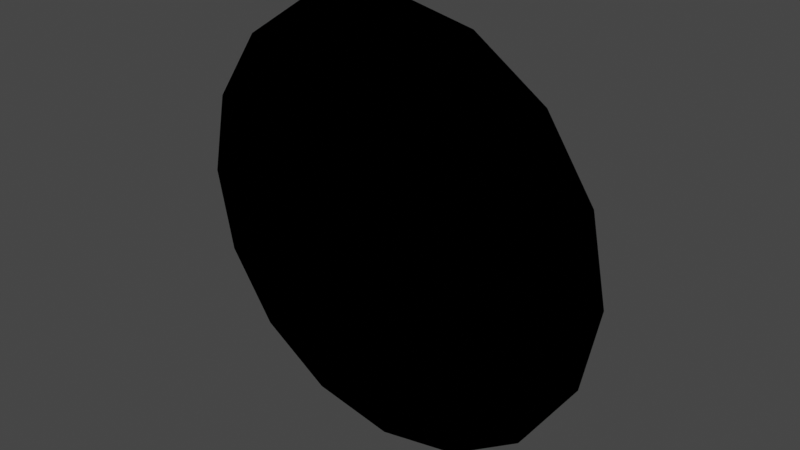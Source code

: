 # Source: default_shield1.blend  (saved by Blender 2.83.19; exported with 4.5.12 LTS)
import bpy
from mathutils import Matrix  # noqa: F401  (used for matrix-valued properties, if any)

bpy.ops.wm.read_factory_settings(use_empty=True)
scene = bpy.context.scene
scene.name = 'Scene'

# ---- collections
col_collection = bpy.data.collections.new('Collection'); scene.collection.children.link(col_collection)
col_mesh = bpy.data.collections.new('Mesh'); scene.collection.children.link(col_mesh)
col_rig = bpy.data.collections.new('Rig'); scene.collection.children.link(col_rig)
col_collision = bpy.data.collections.new('Collision'); scene.collection.children.link(col_collision)
col_extras = bpy.data.collections.new('Extras'); scene.collection.children.link(col_extras)

# ---- materials (node trees are filled in below, after node groups)
mat_toon = bpy.data.materials.new('Toon')
mat_toon.use_transparent_shadow = False
mat_toon.diffuse_color = (0.0, 0.0, 0.0, 1.0)
mat_toon.roughness = 0.0
mat_toon.specular_intensity = 0.0
mat_toon2 = bpy.data.materials.new('Toon2')
mat_toon2.use_transparent_shadow = False

# ---- node groups
ng_auto_smooth = bpy.data.node_groups.new('Auto Smooth', 'GeometryNodeTree')
_s = ng_auto_smooth.interface.new_socket(name='Geometry', in_out='OUTPUT', socket_type='NodeSocketGeometry')
_s = ng_auto_smooth.interface.new_socket(name='Geometry', in_out='INPUT', socket_type='NodeSocketGeometry')
_s = ng_auto_smooth.interface.new_socket(name='Angle', in_out='INPUT', socket_type='NodeSocketFloat')
_s.subtype = 'ANGLE'
_s.min_value = 0.0
_s.max_value = 3.142
ng_auto_smooth.is_modifier = True
_N = ng_auto_smooth.nodes; _L = ng_auto_smooth.links
n0 = _N.new('NodeGroupOutput'); n0.name = 'Group Output'; n0.location = (480, -100)
n1 = _N.new('NodeGroupInput'); n1.name = 'Group Input'; n1.location = (-420, -300)
n2 = _N.new('NodeGroupInput'); n2.name = 'Group Input.001'; n2.location = (-60, -100)
n3 = _N.new('GeometryNodeSetShadeSmooth'); n3.name = 'Set Shade Smooth'; n3.location = (120, -100)
n3.domain = 'EDGE'
n4 = _N.new('GeometryNodeSetShadeSmooth'); n4.name = 'Set Shade Smooth.001'; n4.location = (300, -100)
n5 = _N.new('GeometryNodeInputMeshEdgeAngle'); n5.name = 'Edge Angle'; n5.location = (-420, -220)
n6 = _N.new('GeometryNodeInputEdgeSmooth'); n6.name = 'Is Edge Smooth'; n6.location = (-60, -160)
n7 = _N.new('GeometryNodeInputShadeSmooth'); n7.name = 'Is Face Smooth'; n7.location = (-240, -340)
n8 = _N.new('FunctionNodeBooleanMath'); n8.name = 'Boolean Math'; n8.location = (-60, -220)
n9 = _N.new('FunctionNodeCompare'); n9.name = 'Compare'; n9.location = (-240, -180)
n9.operation = 'LESS_EQUAL'
_L.new(n5.outputs[0], n9.inputs[0])
_L.new(n4.outputs[0], n0.inputs[0])
_L.new(n1.outputs[1], n9.inputs[1])
_L.new(n9.outputs[0], n8.inputs[0])
_L.new(n7.outputs[0], n8.inputs[1])
_L.new(n2.outputs[0], n3.inputs[0])
_L.new(n6.outputs[0], n3.inputs[1])
_L.new(n3.outputs[0], n4.inputs[0])
_L.new(n8.outputs[0], n3.inputs[2])
n0.is_active_output = True

# ---- material node trees
mat_toon2.use_nodes = True; mat_toon2.node_tree.nodes.clear()
_N = mat_toon2.node_tree.nodes; _L = mat_toon2.node_tree.links
n0 = _N.new('ShaderNodeBsdfToon'); n0.name = 'Toon BSDF'; n0.location = (10, 300)
n0.inputs[0].default_value = (1.0, 1.0, 1.0, 1.0)
n0.inputs[1].default_value = 0.4273
n0.inputs[2].default_value = 0.3273
n1 = _N.new('ShaderNodeNewGeometry'); n1.name = 'Geometry'; n1.location = (-180, 280)
n2 = _N.new('ShaderNodeOutputMaterial'); n2.name = 'Material Output.001'; n2.location = (273, 260)
_L.new(n0.outputs[0], n2.inputs[0])
_L.new(n1.outputs[1], n0.inputs[3])
n2.is_active_output = True

# ---- world
world_world = bpy.data.worlds.new('World'); scene.world = world_world
world_world.use_nodes = True; world_world.node_tree.nodes.clear()
_N = world_world.node_tree.nodes; _L = world_world.node_tree.links
n0 = _N.new('ShaderNodeOutputWorld'); n0.name = 'World Output'; n0.location = (300, 300)
n1 = _N.new('ShaderNodeBackground'); n1.name = 'Background'; n1.location = (10, 300)
n1.inputs[0].default_value = (0.05088, 0.05088, 0.05088, 1.0)
_L.new(n1.outputs[0], n0.inputs[0])
n0.is_active_output = True
world_world.color = (0.05088, 0.05088, 0.05088)
world_world.use_sun_shadow = False
world_world.sun_shadow_jitter_overblur = 0.0

# ---- meshes
me_cylinder_001 = bpy.data.meshes.new('Cylinder.001')
me_cylinder_001.from_pydata([(0.3827, 0.9239, -0.0608), (0.3827, 0.9239, -0.003211), (0.7071, 0.7071, -0.0608), (0.7071, 0.7071, -0.003211), (0.9239, 0.3827, -0.0608), (0.9239, 0.3827, -0.003211), (0.3664, 0.8846, -0.09909), (0.677, 0.677, -0.09909), (0.8846, 0.3664, -0.09909), (0.3424, 0.8265, -0.1248), (0.6326, 0.6326, -0.1248), (0.8265, 0.3424, -0.1248), (0.3201, 0.7728, -0.1426), (0.5915, 0.5915, -0.1426), (0.7728, 0.3201, -0.1426), (0.2798, 0.6755, -0.1667), (0.517, 0.517, -0.1667), (0.6755, 0.2798, -0.1667), (0.3198, 0.1325, -0.2113), (0.06948, 0.1677, -0.2187), (0.1284, 0.1284, -0.2187), (0.1677, 0.06948, -0.2187), (0.1855, 0.1855, -0.2151), (0.4763, 0.1855, -0.1977), (0.2843, 0.1855, -0.2113), (0.07686, 0.1855, -0.2178), (0.6057, 0.1855, -0.1814), (0.4479, 0.1855, -0.2), (0.6537, 0.1855, -0.1735), (0.4875, 0.4875, -0.1737), (0.2622, 0.6331, -0.1744), (0.6308, 0.2613, -0.1748), (0.5715, 0.3826, -0.1717), (0.3783, 0.5666, -0.1728), (0.1291, 0.6697, -0.1727), (0.0, 1.0, -0.0608), (0.0, 1.0, -0.003211), (-0.3827, 0.9239, -0.0608), (-0.3827, 0.9239, -0.003211), (-0.7071, 0.7071, -0.0608), (-0.7071, 0.7071, -0.003211), (-0.9239, 0.3827, -0.0608), (-0.9239, 0.3827, -0.003211), (0.0, 0.9574, -0.09909), (-0.3664, 0.8846, -0.09909), (-0.677, 0.677, -0.09909), (-0.8846, 0.3664, -0.09909), (0.0, 0.8946, -0.1248), (-0.3424, 0.8265, -0.1248), (-0.6326, 0.6326, -0.1248), (-0.8265, 0.3424, -0.1248), (0.0, 0.8365, -0.1426), (-0.3201, 0.7728, -0.1426), (-0.5915, 0.5915, -0.1426), (-0.7728, 0.3201, -0.1426), (0.0, 0.7311, -0.1667), (-0.2798, 0.6755, -0.1667), (-0.517, 0.517, -0.1667), (-0.6755, 0.2798, -0.1667), (-0.3198, 0.1325, -0.2113), (0.0, 0.1816, -0.2187), (-0.06948, 0.1677, -0.2187), (-0.1284, 0.1284, -0.2187), (-0.1677, 0.06948, -0.2187), (-0.1855, 0.1855, -0.2151), (-0.4763, 0.1855, -0.1977), (0.0, 0.1855, -0.2185), (-0.2843, 0.1855, -0.2113), (-0.07686, 0.1855, -0.2178), (-0.6057, 0.1855, -0.1814), (-0.4479, 0.1855, -0.2), (-0.6537, 0.1855, -0.1735), (-0.4875, 0.4875, -0.1737), (-0.2622, 0.6331, -0.1744), (-0.6308, 0.2613, -0.1748), (0.0, 0.6788, -0.1754), (-0.5715, 0.3826, -0.1717), (-0.3783, 0.5666, -0.1728), (-0.1291, 0.6697, -0.1727), (0.3827, -0.9239, -0.0608), (0.3827, -0.9239, -0.003211), (0.7071, -0.7071, -0.0608), (0.7071, -0.7071, -0.003211), (0.9239, -0.3827, -0.0608), (0.9239, -0.3827, -0.003211), (1.0, -4.385e-08, -0.0608), (1.0, -4.385e-08, -0.003211), (0.3664, -0.8846, -0.09909), (0.677, -0.677, -0.09909), (0.8846, -0.3664, -0.09909), (0.9574, -4.385e-08, -0.09909), (0.3424, -0.8265, -0.1248), (0.6326, -0.6326, -0.1248), (0.8265, -0.3424, -0.1248), (0.8946, -4.385e-08, -0.1248), (0.3201, -0.7728, -0.1426), (0.5915, -0.5915, -0.1426), (0.7728, -0.3201, -0.1426), (0.8365, -4.385e-08, -0.1426), (0.2798, -0.6755, -0.1667), (0.517, -0.517, -0.1667), (0.6755, -0.2798, -0.1667), (0.7311, -4.385e-08, -0.1667), (0.6426, -4.385e-08, -0.1814), (0.5132, -4.385e-08, -0.1977), (0.3198, -0.1325, -0.2113), (0.3462, -4.385e-08, -0.2113), (0.06948, -0.1677, -0.2187), (0.1284, -0.1284, -0.2187), (0.1677, -0.06948, -0.2187), (0.1816, -4.385e-08, -0.2187), (0.1855, -0.1855, -0.2151), (0.4763, -0.1855, -0.1977), (0.2843, -0.1855, -0.2113), (0.07686, -0.1855, -0.2178), (0.6057, -0.1855, -0.1814), (0.4479, -0.1855, -0.2), (0.6537, -0.1855, -0.1735), (0.4875, -0.4875, -0.1737), (0.2622, -0.6331, -0.1744), (0.6308, -0.2613, -0.1748), (0.5715, -0.3826, -0.1717), (0.3783, -0.5666, -0.1728), (0.1291, -0.6697, -0.1727), (0.0, -1.0, -0.0608), (0.0, -1.0, -0.003211), (-0.3827, -0.9239, -0.0608), (-0.3827, -0.9239, -0.003211), (-0.7071, -0.7071, -0.0608), (-0.7071, -0.7071, -0.003211), (-0.9239, -0.3827, -0.0608), (-0.9239, -0.3827, -0.003211), (-1.0, -4.385e-08, -0.0608), (-1.0, -4.385e-08, -0.003211), (0.0, -0.9574, -0.09909), (-0.3664, -0.8846, -0.09909), (-0.677, -0.677, -0.09909), (-0.8846, -0.3664, -0.09909), (-0.9574, -4.385e-08, -0.09909), (0.0, -0.8946, -0.1248), (-0.3424, -0.8265, -0.1248), (-0.6326, -0.6326, -0.1248), (-0.8265, -0.3424, -0.1248), (-0.8946, -4.385e-08, -0.1248), (0.0, -0.8365, -0.1426), (-0.3201, -0.7728, -0.1426), (-0.5915, -0.5915, -0.1426), (-0.7728, -0.3201, -0.1426), (-0.8365, -4.385e-08, -0.1426), (0.0, -0.7311, -0.1667), (-0.2798, -0.6755, -0.1667), (-0.517, -0.517, -0.1667), (-0.6755, -0.2798, -0.1667), (-0.7311, -4.385e-08, -0.1667), (-0.6426, -4.385e-08, -0.1814), (-0.5132, -4.385e-08, -0.1977), (-0.3198, -0.1325, -0.2113), (-0.3462, -4.385e-08, -0.2113), (0.0, -0.1816, -0.2187), (-0.06948, -0.1677, -0.2187), (-0.1284, -0.1284, -0.2187), (-0.1677, -0.06948, -0.2187), (-0.1816, -4.385e-08, -0.2187), (0.0, -4.385e-08, -0.2234), (-0.1855, -0.1855, -0.2151), (-0.4763, -0.1855, -0.1977), (0.0, -0.1855, -0.2185), (-0.2843, -0.1855, -0.2113), (-0.07686, -0.1855, -0.2178), (-0.6057, -0.1855, -0.1814), (-0.4479, -0.1855, -0.2), (-0.6537, -0.1855, -0.1735), (-0.4875, -0.4875, -0.1737), (-0.2622, -0.6331, -0.1744), (-0.6308, -0.2613, -0.1748), (0.0, -0.6788, -0.1754), (-0.5715, -0.3826, -0.1717), (-0.3783, -0.5666, -0.1728), (-0.1291, -0.6697, -0.1727), (1.141e-10, 0.6426, -0.1463), (0.2459, 0.5937, -0.1463), (0.4544, 0.4544, -0.1463), (0.5937, 0.2459, -0.1463), (0.2622, 0.6331, -0.1393), (0.4875, 0.4875, -0.1386), (0.6308, 0.2613, -0.1397), (1.141e-10, 0.5132, -0.1626), (0.1964, 0.4741, -0.1626), (0.3629, 0.3629, -0.1626), (0.4741, 0.1964, -0.1626), (1.141e-10, 0.3462, -0.1762), (0.1325, 0.3198, -0.1762), (0.2448, 0.2448, -0.1762), (0.4479, 0.1855, -0.1649), (1.141e-10, 0.1855, -0.1834), (0.1855, 0.1855, -0.18), (0.4763, 0.1855, -0.1626), (0.2843, 0.1855, -0.1762), (0.07686, 0.1855, -0.1827), (0.6057, 0.1855, -0.1463), (0.6537, 0.1855, -0.1384), (1.141e-10, 0.6788, -0.1403), (0.5715, 0.3826, -0.1366), (0.3783, 0.5666, -0.1377), (0.1291, 0.6697, -0.1376), (-0.2459, 0.5937, -0.1463), (-0.4544, 0.4544, -0.1463), (-0.5937, 0.2459, -0.1463), (-0.2622, 0.6331, -0.1393), (-0.4875, 0.4875, -0.1386), (-0.6308, 0.2613, -0.1397), (-0.1964, 0.4741, -0.1626), (-0.3629, 0.3629, -0.1626), (-0.4741, 0.1964, -0.1626), (-0.1325, 0.3198, -0.1762), (-0.2448, 0.2448, -0.1762), (-0.4479, 0.1855, -0.1649), (-0.1855, 0.1855, -0.18), (-0.4763, 0.1855, -0.1626), (-0.2843, 0.1855, -0.1762), (-0.07686, 0.1855, -0.1827), (-0.6057, 0.1855, -0.1463), (-0.6537, 0.1855, -0.1384), (-0.5715, 0.3826, -0.1366), (-0.3783, 0.5666, -0.1377), (-0.1291, 0.6697, -0.1376), (1.141e-10, -0.6426, -0.1463), (0.2459, -0.5937, -0.1463), (0.4544, -0.4544, -0.1463), (0.5937, -0.2459, -0.1463), (0.2622, -0.6331, -0.1393), (0.4875, -0.4875, -0.1386), (0.6308, -0.2613, -0.1397), (1.141e-10, -0.5132, -0.1626), (0.1964, -0.4741, -0.1626), (0.3629, -0.3629, -0.1626), (0.4741, -0.1964, -0.1626), (1.141e-10, -0.3462, -0.1762), (0.1325, -0.3198, -0.1762), (0.2448, -0.2448, -0.1762), (0.4479, -0.1855, -0.1649), (1.141e-10, -0.1855, -0.1834), (0.1855, -0.1855, -0.18), (0.4763, -0.1855, -0.1626), (0.2843, -0.1855, -0.1762), (0.07686, -0.1855, -0.1827), (0.6057, -0.1855, -0.1463), (0.6537, -0.1855, -0.1384), (1.141e-10, -0.6788, -0.1403), (0.5715, -0.3826, -0.1366), (0.3783, -0.5666, -0.1377), (0.1291, -0.6697, -0.1376), (-0.2459, -0.5937, -0.1463), (-0.4544, -0.4544, -0.1463), (-0.5937, -0.2459, -0.1463), (-0.2622, -0.6331, -0.1393), (-0.4875, -0.4875, -0.1386), (-0.6308, -0.2613, -0.1397), (-0.1964, -0.4741, -0.1626), (-0.3629, -0.3629, -0.1626), (-0.4741, -0.1964, -0.1626), (-0.1325, -0.3198, -0.1762), (-0.2448, -0.2448, -0.1762), (-0.4479, -0.1855, -0.1649), (-0.1855, -0.1855, -0.18), (-0.4763, -0.1855, -0.1626), (-0.2843, -0.1855, -0.1762), (-0.07686, -0.1855, -0.1827), (-0.6057, -0.1855, -0.1463), (-0.6537, -0.1855, -0.1384), (-0.5715, -0.3826, -0.1366), (-0.3783, -0.5666, -0.1377), (-0.1291, -0.6697, -0.1376), (0.3565, 0.8607, -0.003211), (-3.87e-10, 0.9317, -0.003211), (0.6588, 0.6588, -0.003211), (0.8607, 0.3565, -0.003211), (0.9317, -4.261e-08, -0.003211), (-0.3565, 0.8607, -0.003211), (-0.6588, 0.6588, -0.003211), (-0.8607, 0.3565, -0.003211), (-0.9317, -4.261e-08, -0.003211), (0.3565, -0.8607, -0.003211), (-3.87e-10, -0.9317, -0.003211), (0.6588, -0.6588, -0.003211), (0.8607, -0.3565, -0.003211), (-0.3565, -0.8607, -0.003211), (-0.6588, -0.6588, -0.003211), (-0.8607, -0.3565, -0.003211), (0.3565, 0.8607, -0.05215), (-3.87e-10, 0.9317, -0.05215), (0.6588, 0.6588, -0.05215), (0.8607, 0.3565, -0.05215), (0.9317, -4.261e-08, -0.05215), (-0.3565, 0.8607, -0.05215), (-0.6588, 0.6588, -0.05215), (-0.8607, 0.3565, -0.05215), (-0.9317, -4.261e-08, -0.05215), (0.3565, -0.8607, -0.05215), (-3.87e-10, -0.9317, -0.05215), (0.6588, -0.6588, -0.05215), (0.8607, -0.3565, -0.05215), (-0.3565, -0.8607, -0.05215), (-0.6588, -0.6588, -0.05215), (-0.8607, -0.3565, -0.05215), (0.3396, 0.8197, -0.09384), (-3.686e-10, 0.8873, -0.09384), (0.6274, 0.6274, -0.09384), (0.8197, 0.3396, -0.09384), (0.8873, -4.151e-08, -0.09384), (-0.3396, 0.8197, -0.09384), (-0.6274, 0.6274, -0.09384), (-0.8197, 0.3396, -0.09384), (-0.8873, -4.151e-08, -0.09384), (0.3396, -0.8197, -0.09384), (-3.686e-10, -0.8873, -0.09384), (0.6274, -0.6274, -0.09384), (0.8197, -0.3396, -0.09384), (-0.3396, -0.8197, -0.09384), (-0.6274, -0.6274, -0.09384), (-0.8197, -0.3396, -0.09384), (0.3127, 0.7548, -0.1201), (-7.877e-10, 0.817, -0.1201), (0.5777, 0.5777, -0.1201), (0.7548, 0.3127, -0.1201), (0.817, -3.752e-08, -0.1201), (-0.3127, 0.7548, -0.1201), (-0.5777, 0.5777, -0.1201), (-0.7548, 0.3127, -0.1201), (-0.817, -3.752e-08, -0.1201), (0.3127, -0.7548, -0.1201), (-7.877e-10, -0.817, -0.1201), (0.5777, -0.5777, -0.1201), (0.7548, -0.3127, -0.1201), (-0.3127, -0.7548, -0.1201), (-0.5777, -0.5777, -0.1201), (-0.7548, -0.3127, -0.1201)], [], [(35, 36, 1, 0), (0, 1, 3, 2), (2, 3, 5, 4), (4, 5, 86, 85), (0, 2, 7, 6), (2, 4, 8, 7), (35, 0, 6, 43), (4, 85, 90, 8), (43, 6, 9, 47), (6, 7, 10, 9), (7, 8, 11, 10), (8, 90, 94, 11), (13, 14, 17, 16), (47, 9, 12, 51), (9, 10, 13, 12), (10, 11, 14, 13), (11, 94, 98, 14), (14, 98, 102, 17), (51, 12, 15, 55), (12, 13, 16, 15), (55, 15, 30, 34, 75), (15, 16, 29, 33, 30), (16, 17, 31, 32, 29), (17, 102, 103, 28, 31), (168, 166, 241, 267), (171, 169, 268, 269), (117, 120, 232, 247), (31, 28, 200, 185), (164, 168, 267, 264), (123, 175, 248, 251), (71, 74, 210, 222), (18, 106, 110, 21), (60, 19, 163), (19, 20, 163), (20, 21, 163), (21, 110, 163), (24, 27, 18), (25, 22, 20, 19), (26, 28, 103), (66, 25, 19, 60), (23, 26, 103, 104), (22, 24, 18, 21, 20), (27, 23, 104, 106, 18), (75, 34, 204, 201), (170, 167, 266, 263), (119, 123, 251, 230), (78, 75, 201, 225), (35, 37, 38, 36), (37, 39, 40, 38), (39, 41, 42, 40), (41, 132, 133, 42), (37, 44, 45, 39), (39, 45, 46, 41), (35, 43, 44, 37), (41, 46, 138, 132), (43, 47, 48, 44), (44, 48, 49, 45), (45, 49, 50, 46), (46, 50, 143, 138), (53, 57, 58, 54), (47, 51, 52, 48), (48, 52, 53, 49), (49, 53, 54, 50), (50, 54, 148, 143), (54, 58, 153, 148), (51, 55, 56, 52), (52, 56, 57, 53), (55, 75, 78, 73, 56), (56, 73, 77, 72, 57), (57, 72, 76, 74, 58), (58, 74, 71, 154, 153), (34, 30, 183, 204), (122, 119, 230, 250), (73, 78, 225, 208), (30, 33, 203, 183), (118, 122, 250, 231), (77, 73, 208, 224), (33, 29, 184, 203), (121, 118, 231, 249), (72, 77, 224, 209), (29, 32, 202, 184), (120, 121, 249, 232), (59, 63, 162, 157), (60, 163, 61), (61, 163, 62), (62, 163, 63), (63, 163, 162), (67, 59, 70), (68, 61, 62, 64), (69, 154, 71), (66, 60, 61, 68), (65, 155, 154, 69), (64, 62, 63, 59, 67), (70, 59, 157, 155, 65), (76, 72, 209, 223), (32, 31, 185, 202), (74, 76, 223, 210), (174, 171, 269, 257), (124, 79, 80, 125), (79, 81, 82, 80), (81, 83, 84, 82), (83, 85, 86, 84), (79, 87, 88, 81), (81, 88, 89, 83), (124, 134, 87, 79), (83, 89, 90, 85), (134, 139, 91, 87), (87, 91, 92, 88), (88, 92, 93, 89), (89, 93, 94, 90), (96, 100, 101, 97), (139, 144, 95, 91), (91, 95, 96, 92), (92, 96, 97, 93), (93, 97, 98, 94), (97, 101, 102, 98), (144, 149, 99, 95), (95, 99, 100, 96), (149, 175, 123, 119, 99), (99, 119, 122, 118, 100), (100, 118, 121, 120, 101), (101, 120, 117, 103, 102), (116, 112, 243, 240), (70, 65, 218, 216), (23, 27, 193, 196), (175, 178, 272, 248), (111, 113, 244, 242), (64, 67, 219, 217), (24, 22, 195, 197), (178, 173, 255, 272), (112, 115, 246, 243), (65, 69, 221, 218), (26, 23, 196, 199), (105, 109, 110, 106), (158, 163, 107), (107, 163, 108), (108, 163, 109), (109, 163, 110), (113, 105, 116), (114, 107, 108, 111), (115, 103, 117), (166, 158, 107, 114), (112, 104, 103, 115), (111, 108, 109, 105, 113), (116, 105, 106, 104, 112), (173, 177, 271, 255), (177, 172, 256, 271), (166, 114, 245, 241), (66, 68, 220, 194), (124, 125, 127, 126), (126, 127, 129, 128), (128, 129, 131, 130), (130, 131, 133, 132), (126, 128, 136, 135), (128, 130, 137, 136), (124, 126, 135, 134), (130, 132, 138, 137), (134, 135, 140, 139), (135, 136, 141, 140), (136, 137, 142, 141), (137, 138, 143, 142), (146, 147, 152, 151), (139, 140, 145, 144), (140, 141, 146, 145), (141, 142, 147, 146), (142, 143, 148, 147), (147, 148, 153, 152), (144, 145, 150, 149), (145, 146, 151, 150), (149, 150, 173, 178, 175), (150, 151, 172, 177, 173), (151, 152, 174, 176, 172), (152, 153, 154, 171, 174), (25, 66, 194, 198), (172, 176, 270, 256), (115, 117, 247, 246), (69, 71, 222, 221), (28, 26, 199, 200), (176, 174, 257, 270), (114, 111, 242, 245), (68, 64, 217, 220), (22, 25, 198, 195), (113, 116, 240, 244), (67, 70, 216, 219), (156, 157, 162, 161), (158, 159, 163), (159, 160, 163), (160, 161, 163), (161, 162, 163), (167, 170, 156), (168, 164, 160, 159), (169, 171, 154), (166, 168, 159, 158), (165, 169, 154, 155), (164, 167, 156, 161, 160), (170, 165, 155, 157, 156), (27, 24, 197, 193), (165, 170, 263, 265), (167, 164, 264, 266), (169, 165, 265, 268), (179, 180, 187, 186), (180, 181, 188, 187), (181, 182, 189, 188), (182, 199, 196, 189), (190, 191, 198, 194), (189, 196, 193), (186, 187, 191, 190), (187, 188, 192, 191), (188, 189, 193, 197, 192), (191, 192, 195, 198), (192, 197, 195), (184, 202, 185, 182, 181), (183, 203, 184, 181, 180), (201, 204, 183, 180, 179), (185, 200, 199, 182), (179, 186, 211, 205), (205, 211, 212, 206), (206, 212, 213, 207), (207, 213, 218, 221), (190, 194, 220, 214), (213, 216, 218), (186, 190, 214, 211), (211, 214, 215, 212), (212, 215, 219, 216, 213), (214, 220, 217, 215), (215, 217, 219), (209, 206, 207, 210, 223), (208, 205, 206, 209, 224), (201, 179, 205, 208, 225), (210, 207, 221, 222), (226, 233, 234, 227), (227, 234, 235, 228), (228, 235, 236, 229), (229, 236, 243, 246), (237, 241, 245, 238), (236, 240, 243), (233, 237, 238, 234), (234, 238, 239, 235), (235, 239, 244, 240, 236), (238, 245, 242, 239), (239, 242, 244), (231, 228, 229, 232, 249), (230, 227, 228, 231, 250), (248, 226, 227, 230, 251), (232, 229, 246, 247), (226, 252, 258, 233), (252, 253, 259, 258), (253, 254, 260, 259), (254, 268, 265, 260), (237, 261, 267, 241), (260, 265, 263), (233, 258, 261, 237), (258, 259, 262, 261), (259, 260, 263, 266, 262), (261, 262, 264, 267), (262, 266, 264), (256, 270, 257, 254, 253), (255, 271, 256, 253, 252), (248, 272, 255, 252, 226), (257, 269, 268, 254), (125, 80, 282, 283), (277, 276, 292, 293), (86, 5, 276, 277), (42, 133, 281, 280), (131, 129, 287, 288), (3, 1, 273, 275), (38, 40, 279, 278), (127, 125, 283, 286), (84, 86, 277, 285), (133, 131, 288, 281), (80, 82, 284, 282), (5, 3, 275, 276), (40, 42, 280, 279), (1, 36, 274, 273), (129, 127, 286, 287), (36, 38, 278, 274), (82, 84, 285, 284), (299, 298, 314, 315), (285, 277, 293, 301), (274, 278, 294, 290), (286, 283, 299, 302), (278, 279, 295, 294), (287, 286, 302, 303), (279, 280, 296, 295), (288, 287, 303, 304), (280, 281, 297, 296), (273, 274, 290, 289), (281, 288, 304, 297), (283, 282, 298, 299), (275, 273, 289, 291), (282, 284, 300, 298), (276, 275, 291, 292), (284, 285, 301, 300), (319, 318, 334, 335), (291, 289, 305, 307), (298, 300, 316, 314), (292, 291, 307, 308), (300, 301, 317, 316), (293, 292, 308, 309), (301, 293, 309, 317), (290, 294, 310, 306), (302, 299, 315, 318), (294, 295, 311, 310), (303, 302, 318, 319), (295, 296, 312, 311), (304, 303, 319, 320), (296, 297, 313, 312), (289, 290, 306, 305), (297, 304, 320, 313), (321, 322, 326, 327, 328, 329, 336, 335, 334, 331, 330, 332, 333, 325, 324, 323), (311, 312, 328, 327), (320, 319, 335, 336), (312, 313, 329, 328), (305, 306, 322, 321), (313, 320, 336, 329), (315, 314, 330, 331), (307, 305, 321, 323), (314, 316, 332, 330), (308, 307, 323, 324), (316, 317, 333, 332), (309, 308, 324, 325), (317, 309, 325, 333), (306, 310, 326, 322), (318, 315, 331, 334), (310, 311, 327, 326)])
me_cylinder_001.polygons.foreach_set('use_smooth', [True] * 325)
me_cylinder_001.polygons.foreach_set('material_index', [0, 0, 0, 0, 0, 0, 0, 0, 0, 0, 0, 0, 0, 0, 0, 0, 0, 0, 0, 0, 0, 0, 0, 0, 0, 0, 0, 0, 0, 0, 0, 0, 0, 0, 0, 0, 0, 0, 0, 0, 0, 0, 0, 0, 0, 0, 0, 0, 0, 0, 0, 0, 0, 0, 0, 0, 0, 0, 0, 0, 0, 0, 0, 0, 0, 0, 0, 0, 0, 0, 0, 0, 0, 0, 0, 0, 0, 0, 0, 0, 0, 0, 0, 0, 0, 0, 0, 0, 0, 0, 0, 0, 0, 0, 0, 0, 0, 0, 0, 0, 0, 0, 0, 0, 0, 0, 0, 0, 0, 0, 0, 0, 0, 0, 0, 0, 0, 0, 0, 0, 0, 0, 0, 0, 0, 0, 0, 0, 0, 0, 0, 0, 0, 0, 0, 0, 0, 0, 0, 0, 0, 0, 0, 0, 0, 0, 0, 0, 0, 0, 0, 0, 0, 0, 0, 0, 0, 0, 0, 0, 0, 0, 0, 0, 0, 0, 0, 0, 0, 0, 0, 0, 0, 0, 0, 0, 0, 0, 0, 0, 0, 0, 0, 0, 0, 0, 0, 0, 0, 0, 0, 0, 0, 0, 0, 0, 0, 0, 0, 0, 1, 1, 1, 1, 1, 1, 1, 1, 1, 1, 1, 1, 1, 1, 1, 1, 1, 1, 1, 1, 1, 1, 1, 1, 1, 1, 1, 1, 1, 1, 1, 1, 1, 1, 1, 1, 1, 1, 1, 1, 1, 1, 1, 1, 1, 1, 1, 1, 1, 1, 1, 1, 1, 1, 1, 1, 1, 1, 1, 1, 0, 0, 0, 0, 0, 0, 0, 0, 0, 0, 0, 0, 0, 0, 0, 0, 0, 0, 0, 0, 0, 0, 0, 0, 0, 0, 0, 0, 0, 0, 0, 0, 0, 0, 0, 0, 0, 0, 0, 0, 0, 0, 0, 0, 0, 0, 0, 0, 0, 0, 0, 0, 0, 0, 0, 0, 0, 0, 0, 0, 0, 0, 0, 0, 0])
_uv = me_cylinder_001.uv_layers.new(name='UVMap')
_uv.uv.foreach_set('vector', [1.0, 0.5, 1.0, 1.0, 0.9375, 1.0, 0.9375, 0.5, 0.9375, 0.5, 0.9375, 1.0, 0.875, 1.0, 0.875, 0.5, 0.875, 0.5, 0.875, 1.0, 0.8125, 1.0, 0.8125, 0.5, 0.8125, 0.5, 0.8125, 1.0, 0.75, 1.0, 0.75, 0.5, 0.9375, 0.5, 0.875, 0.5, 0.875, 0.5, 0.9375, 0.5, 0.875, 0.5, 0.8125, 0.5, 0.8125, 0.5, 0.875, 0.5, 1.0, 0.5, 0.9375, 0.5, 0.9375, 0.5, 1.0, 0.5, 0.8125, 0.5, 0.75, 0.5, 0.75, 0.5, 0.8125, 0.5, 1.0, 0.5, 0.9375, 0.5, 0.9375, 0.5, 1.0, 0.5, 0.9375, 0.5, 0.875, 0.5, 0.875, 0.5, 0.9375, 0.5, 0.875, 0.5, 0.8125, 0.5, 0.8125, 0.5, 0.875, 0.5, 0.8125, 0.5, 0.75, 0.5, 0.75, 0.5, 0.8125, 0.5, 0.875, 0.5, 0.8125, 0.5, 0.8125, 0.5, 0.875, 0.5, 1.0, 0.5, 0.9375, 0.5, 0.9375, 0.5, 1.0, 0.5, 0.9375, 0.5, 0.875, 0.5, 0.875, 0.5, 0.9375, 0.5, 0.875, 0.5, 0.8125, 0.5, 0.8125, 0.5, 0.875, 0.5, 0.8125, 0.5, 0.75, 0.5, 0.75, 0.5, 0.8125, 0.5, 0.8125, 0.5, 0.75, 0.5, 0.75, 0.5, 0.8125, 0.5, 1.0, 0.5, 0.9375, 0.5, 0.9375, 0.5, 1.0, 0.5, 0.9375, 0.5, 0.875, 0.5, 0.875, 0.5, 0.9375, 0.5, 1.0, 0.5, 0.9375, 0.5, 0.9375, 0.5, 0.9697, 0.5, 1.0, 0.5, 0.9375, 0.5, 0.875, 0.5, 0.875, 0.5, 0.9063, 0.5, 0.9375, 0.5, 0.875, 0.5, 0.8125, 0.5, 0.8125, 0.5, 0.8439, 0.5, 0.875, 0.5, 0.8125, 0.5, 0.75, 0.5, 0.75, 0.5, 0.7939, 0.5, 0.8125, 0.5, 0.9375, 0.5, 1.0, 0.5, 1.0, 0.5, 0.9375, 0.5, 0.7939, 0.5, 0.7972, 0.5, 0.7972, 0.5, 0.7939, 0.5, 0.7939, 0.5, 0.8125, 0.5, 0.8125, 0.5, 0.7939, 0.5, 0.8125, 0.5, 0.7939, 0.5, 0.7939, 0.5, 0.8125, 0.5, 0.875, 0.5, 0.9375, 0.5, 0.9375, 0.5, 0.875, 0.5, 0.9697, 0.5, 1.0, 0.5, 1.0, 0.5, 0.9697, 0.5, 0.7939, 0.5, 0.8125, 0.5, 0.8125, 0.5, 0.7939, 0.5, 0.8125, 0.5, 0.75, 0.5, 0.75, 0.5, 0.8125, 0.5, 1.0, 0.5, 0.9375, 0.5, 1.0, 0.5, 0.9375, 0.5, 0.875, 0.5, 0.9375, 0.5, 0.875, 0.5, 0.8125, 0.5, 0.875, 0.5, 0.8125, 0.5, 0.75, 0.5, 0.8125, 0.5, 0.842, 0.5, 0.8125, 0.5, 0.8125, 0.5, 0.9375, 0.5, 0.875, 0.5, 0.875, 0.5, 0.9375, 0.5, 0.7972, 0.5, 0.7939, 0.5, 0.75, 0.5, 1.0, 0.5, 0.9375, 0.5, 0.9375, 0.5, 1.0, 0.5, 0.8091, 0.5, 0.7972, 0.5, 0.75, 0.5, 0.75, 0.5, 0.875, 0.5, 0.842, 0.5, 0.8125, 0.5, 0.8125, 0.5, 0.875, 0.5, 0.8125, 0.5, 0.8091, 0.5, 0.75, 0.5, 0.75, 0.5, 0.8125, 0.5, 1.0, 0.5, 0.9697, 0.5, 0.9697, 0.5, 1.0, 0.5, 0.8125, 0.5, 0.842, 0.5, 0.842, 0.5, 0.8125, 0.5, 0.9375, 0.5, 0.9697, 0.5, 0.9697, 0.5, 0.9375, 0.5, 0.9697, 0.5, 1.0, 0.5, 1.0, 0.5, 0.9697, 0.5, 1.0, 0.5, 0.9375, 0.5, 0.9375, 1.0, 1.0, 1.0, 0.9375, 0.5, 0.875, 0.5, 0.875, 1.0, 0.9375, 1.0, 0.875, 0.5, 0.8125, 0.5, 0.8125, 1.0, 0.875, 1.0, 0.8125, 0.5, 0.75, 0.5, 0.75, 1.0, 0.8125, 1.0, 0.9375, 0.5, 0.9375, 0.5, 0.875, 0.5, 0.875, 0.5, 0.875, 0.5, 0.875, 0.5, 0.8125, 0.5, 0.8125, 0.5, 1.0, 0.5, 1.0, 0.5, 0.9375, 0.5, 0.9375, 0.5, 0.8125, 0.5, 0.8125, 0.5, 0.75, 0.5, 0.75, 0.5, 1.0, 0.5, 1.0, 0.5, 0.9375, 0.5, 0.9375, 0.5, 0.9375, 0.5, 0.9375, 0.5, 0.875, 0.5, 0.875, 0.5, 0.875, 0.5, 0.875, 0.5, 0.8125, 0.5, 0.8125, 0.5, 0.8125, 0.5, 0.8125, 0.5, 0.75, 0.5, 0.75, 0.5, 0.875, 0.5, 0.875, 0.5, 0.8125, 0.5, 0.8125, 0.5, 1.0, 0.5, 1.0, 0.5, 0.9375, 0.5, 0.9375, 0.5, 0.9375, 0.5, 0.9375, 0.5, 0.875, 0.5, 0.875, 0.5, 0.875, 0.5, 0.875, 0.5, 0.8125, 0.5, 0.8125, 0.5, 0.8125, 0.5, 0.8125, 0.5, 0.75, 0.5, 0.75, 0.5, 0.8125, 0.5, 0.8125, 0.5, 0.75, 0.5, 0.75, 0.5, 1.0, 0.5, 1.0, 0.5, 0.9375, 0.5, 0.9375, 0.5, 0.9375, 0.5, 0.9375, 0.5, 0.875, 0.5, 0.875, 0.5, 1.0, 0.5, 1.0, 0.5, 0.9697, 0.5, 0.9375, 0.5, 0.9375, 0.5, 0.9375, 0.5, 0.9375, 0.5, 0.9063, 0.5, 0.875, 0.5, 0.875, 0.5, 0.875, 0.5, 0.875, 0.5, 0.8439, 0.5, 0.8125, 0.5, 0.8125, 0.5, 0.8125, 0.5, 0.8125, 0.5, 0.7939, 0.5, 0.75, 0.5, 0.75, 0.5, 0.9697, 0.5, 0.9375, 0.5, 0.9375, 0.5, 0.9697, 0.5, 0.9063, 0.5, 0.9375, 0.5, 0.9375, 0.5, 0.9063, 0.5, 0.9375, 0.5, 0.9697, 0.5, 0.9697, 0.5, 0.9375, 0.5, 0.9375, 0.5, 0.9063, 0.5, 0.9063, 0.5, 0.9375, 0.5, 0.875, 0.5, 0.9063, 0.5, 0.9063, 0.5, 0.875, 0.5, 0.9063, 0.5, 0.9375, 0.5, 0.9375, 0.5, 0.9063, 0.5, 0.9063, 0.5, 0.875, 0.5, 0.875, 0.5, 0.9063, 0.5, 0.8439, 0.5, 0.875, 0.5, 0.875, 0.5, 0.8439, 0.5, 0.875, 0.5, 0.9063, 0.5, 0.9063, 0.5, 0.875, 0.5, 0.875, 0.5, 0.8439, 0.5, 0.8439, 0.5, 0.875, 0.5, 0.8125, 0.5, 0.8439, 0.5, 0.8439, 0.5, 0.8125, 0.5, 0.8125, 0.5, 0.8125, 0.5, 0.75, 0.5, 0.75, 0.5, 1.0, 0.5, 1.0, 0.5, 0.9375, 0.5, 0.9375, 0.5, 0.9375, 0.5, 0.875, 0.5, 0.875, 0.5, 0.875, 0.5, 0.8125, 0.5, 0.8125, 0.5, 0.8125, 0.5, 0.75, 0.5, 0.842, 0.5, 0.8125, 0.5, 0.8125, 0.5, 0.9375, 0.5, 0.9375, 0.5, 0.875, 0.5, 0.875, 0.5, 0.7972, 0.5, 0.75, 0.5, 0.7939, 0.5, 1.0, 0.5, 1.0, 0.5, 0.9375, 0.5, 0.9375, 0.5, 0.8091, 0.5, 0.75, 0.5, 0.75, 0.5, 0.7972, 0.5, 0.875, 0.5, 0.875, 0.5, 0.8125, 0.5, 0.8125, 0.5, 0.842, 0.5, 0.8125, 0.5, 0.8125, 0.5, 0.75, 0.5, 0.75, 0.5, 0.8091, 0.5, 0.8439, 0.5, 0.875, 0.5, 0.875, 0.5, 0.8439, 0.5, 0.8439, 0.5, 0.8125, 0.5, 0.8125, 0.5, 0.8439, 0.5, 0.8125, 0.5, 0.8439, 0.5, 0.8439, 0.5, 0.8125, 0.5, 0.8125, 0.5, 0.7939, 0.5, 0.7939, 0.5, 0.8125, 0.5, 1.0, 0.5, 0.9375, 0.5, 0.9375, 1.0, 1.0, 1.0, 0.9375, 0.5, 0.875, 0.5, 0.875, 1.0, 0.9375, 1.0, 0.875, 0.5, 0.8125, 0.5, 0.8125, 1.0, 0.875, 1.0, 0.8125, 0.5, 0.75, 0.5, 0.75, 1.0, 0.8125, 1.0, 0.9375, 0.5, 0.9375, 0.5, 0.875, 0.5, 0.875, 0.5, 0.875, 0.5, 0.875, 0.5, 0.8125, 0.5, 0.8125, 0.5, 1.0, 0.5, 1.0, 0.5, 0.9375, 0.5, 0.9375, 0.5, 0.8125, 0.5, 0.8125, 0.5, 0.75, 0.5, 0.75, 0.5, 1.0, 0.5, 1.0, 0.5, 0.9375, 0.5, 0.9375, 0.5, 0.9375, 0.5, 0.9375, 0.5, 0.875, 0.5, 0.875, 0.5, 0.875, 0.5, 0.875, 0.5, 0.8125, 0.5, 0.8125, 0.5, 0.8125, 0.5, 0.8125, 0.5, 0.75, 0.5, 0.75, 0.5, 0.875, 0.5, 0.875, 0.5, 0.8125, 0.5, 0.8125, 0.5, 1.0, 0.5, 1.0, 0.5, 0.9375, 0.5, 0.9375, 0.5, 0.9375, 0.5, 0.9375, 0.5, 0.875, 0.5, 0.875, 0.5, 0.875, 0.5, 0.875, 0.5, 0.8125, 0.5, 0.8125, 0.5, 0.8125, 0.5, 0.8125, 0.5, 0.75, 0.5, 0.75, 0.5, 0.8125, 0.5, 0.8125, 0.5, 0.75, 0.5, 0.75, 0.5, 1.0, 0.5, 1.0, 0.5, 0.9375, 0.5, 0.9375, 0.5, 0.9375, 0.5, 0.9375, 0.5, 0.875, 0.5, 0.875, 0.5, 1.0, 0.5, 1.0, 0.5, 0.9697, 0.5, 0.9375, 0.5, 0.9375, 0.5, 0.9375, 0.5, 0.9375, 0.5, 0.9063, 0.5, 0.875, 0.5, 0.875, 0.5, 0.875, 0.5, 0.875, 0.5, 0.8439, 0.5, 0.8125, 0.5, 0.8125, 0.5, 0.8125, 0.5, 0.8125, 0.5, 0.7939, 0.5, 0.75, 0.5, 0.75, 0.5, 0.8125, 0.5, 0.8091, 0.5, 0.8091, 0.5, 0.8125, 0.5, 0.8125, 0.5, 0.8091, 0.5, 0.8091, 0.5, 0.8125, 0.5, 0.8091, 0.5, 0.8125, 0.5, 0.8125, 0.5, 0.8091, 0.5, 1.0, 0.5, 0.9697, 0.5, 0.9697, 0.5, 1.0, 0.5, 0.875, 0.5, 0.842, 0.5, 0.842, 0.5, 0.875, 0.5, 0.875, 0.5, 0.842, 0.5, 0.842, 0.5, 0.875, 0.5, 0.842, 0.5, 0.875, 0.5, 0.875, 0.5, 0.842, 0.5, 0.9697, 0.5, 0.9375, 0.5, 0.9375, 0.5, 0.9697, 0.5, 0.8091, 0.5, 0.7972, 0.5, 0.7972, 0.5, 0.8091, 0.5, 0.8091, 0.5, 0.7972, 0.5, 0.7972, 0.5, 0.8091, 0.5, 0.7972, 0.5, 0.8091, 0.5, 0.8091, 0.5, 0.7972, 0.5, 0.8125, 0.5, 0.8125, 0.5, 0.75, 0.5, 0.75, 0.5, 1.0, 0.5, 1.0, 0.5, 0.9375, 0.5, 0.9375, 0.5, 0.9375, 0.5, 0.875, 0.5, 0.875, 0.5, 0.875, 0.5, 0.8125, 0.5, 0.8125, 0.5, 0.8125, 0.5, 0.75, 0.5, 0.842, 0.5, 0.8125, 0.5, 0.8125, 0.5, 0.9375, 0.5, 0.9375, 0.5, 0.875, 0.5, 0.875, 0.5, 0.7972, 0.5, 0.75, 0.5, 0.7939, 0.5, 1.0, 0.5, 1.0, 0.5, 0.9375, 0.5, 0.9375, 0.5, 0.8091, 0.5, 0.75, 0.5, 0.75, 0.5, 0.7972, 0.5, 0.875, 0.5, 0.875, 0.5, 0.8125, 0.5, 0.8125, 0.5, 0.842, 0.5, 0.8125, 0.5, 0.8125, 0.5, 0.75, 0.5, 0.75, 0.5, 0.8091, 0.5, 0.9375, 0.5, 0.9063, 0.5, 0.9063, 0.5, 0.9375, 0.5, 0.9063, 0.5, 0.875, 0.5, 0.875, 0.5, 0.9063, 0.5, 1.0, 0.5, 0.9375, 0.5, 0.9375, 0.5, 1.0, 0.5, 1.0, 0.5, 0.9375, 0.5, 0.9375, 0.5, 1.0, 0.5, 1.0, 0.5, 1.0, 1.0, 0.9375, 1.0, 0.9375, 0.5, 0.9375, 0.5, 0.9375, 1.0, 0.875, 1.0, 0.875, 0.5, 0.875, 0.5, 0.875, 1.0, 0.8125, 1.0, 0.8125, 0.5, 0.8125, 0.5, 0.8125, 1.0, 0.75, 1.0, 0.75, 0.5, 0.9375, 0.5, 0.875, 0.5, 0.875, 0.5, 0.9375, 0.5, 0.875, 0.5, 0.8125, 0.5, 0.8125, 0.5, 0.875, 0.5, 1.0, 0.5, 0.9375, 0.5, 0.9375, 0.5, 1.0, 0.5, 0.8125, 0.5, 0.75, 0.5, 0.75, 0.5, 0.8125, 0.5, 1.0, 0.5, 0.9375, 0.5, 0.9375, 0.5, 1.0, 0.5, 0.9375, 0.5, 0.875, 0.5, 0.875, 0.5, 0.9375, 0.5, 0.875, 0.5, 0.8125, 0.5, 0.8125, 0.5, 0.875, 0.5, 0.8125, 0.5, 0.75, 0.5, 0.75, 0.5, 0.8125, 0.5, 0.875, 0.5, 0.8125, 0.5, 0.8125, 0.5, 0.875, 0.5, 1.0, 0.5, 0.9375, 0.5, 0.9375, 0.5, 1.0, 0.5, 0.9375, 0.5, 0.875, 0.5, 0.875, 0.5, 0.9375, 0.5, 0.875, 0.5, 0.8125, 0.5, 0.8125, 0.5, 0.875, 0.5, 0.8125, 0.5, 0.75, 0.5, 0.75, 0.5, 0.8125, 0.5, 0.8125, 0.5, 0.75, 0.5, 0.75, 0.5, 0.8125, 0.5, 1.0, 0.5, 0.9375, 0.5, 0.9375, 0.5, 1.0, 0.5, 0.9375, 0.5, 0.875, 0.5, 0.875, 0.5, 0.9375, 0.5, 1.0, 0.5, 0.9375, 0.5, 0.9375, 0.5, 0.9697, 0.5, 1.0, 0.5, 0.9375, 0.5, 0.875, 0.5, 0.875, 0.5, 0.9063, 0.5, 0.9375, 0.5, 0.875, 0.5, 0.8125, 0.5, 0.8125, 0.5, 0.8439, 0.5, 0.875, 0.5, 0.8125, 0.5, 0.75, 0.5, 0.75, 0.5, 0.7939, 0.5, 0.8125, 0.5, 0.9375, 0.5, 1.0, 0.5, 1.0, 0.5, 0.9375, 0.5, 0.875, 0.5, 0.8439, 0.5, 0.8439, 0.5, 0.875, 0.5, 0.7972, 0.5, 0.7939, 0.5, 0.7939, 0.5, 0.7972, 0.5, 0.7972, 0.5, 0.7939, 0.5, 0.7939, 0.5, 0.7972, 0.5, 0.7939, 0.5, 0.7972, 0.5, 0.7972, 0.5, 0.7939, 0.5, 0.8439, 0.5, 0.8125, 0.5, 0.8125, 0.5, 0.8439, 0.5, 0.9375, 0.5, 0.875, 0.5, 0.875, 0.5, 0.9375, 0.5, 0.9375, 0.5, 0.875, 0.5, 0.875, 0.5, 0.9375, 0.5, 0.875, 0.5, 0.9375, 0.5, 0.9375, 0.5, 0.875, 0.5, 0.842, 0.5, 0.8125, 0.5, 0.8125, 0.5, 0.842, 0.5, 0.842, 0.5, 0.8125, 0.5, 0.8125, 0.5, 0.842, 0.5, 0.8125, 0.5, 0.75, 0.5, 0.75, 0.5, 0.8125, 0.5, 1.0, 0.5, 0.9375, 0.5, 1.0, 0.5, 0.9375, 0.5, 0.875, 0.5, 0.9375, 0.5, 0.875, 0.5, 0.8125, 0.5, 0.875, 0.5, 0.8125, 0.5, 0.75, 0.5, 0.8125, 0.5, 0.842, 0.5, 0.8125, 0.5, 0.8125, 0.5, 0.9375, 0.5, 0.875, 0.5, 0.875, 0.5, 0.9375, 0.5, 0.7972, 0.5, 0.7939, 0.5, 0.75, 0.5, 1.0, 0.5, 0.9375, 0.5, 0.9375, 0.5, 1.0, 0.5, 0.8091, 0.5, 0.7972, 0.5, 0.75, 0.5, 0.75, 0.5, 0.875, 0.5, 0.842, 0.5, 0.8125, 0.5, 0.8125, 0.5, 0.875, 0.5, 0.8125, 0.5, 0.8091, 0.5, 0.75, 0.5, 0.75, 0.5, 0.8125, 0.5, 0.8125, 0.5, 0.842, 0.5, 0.842, 0.5, 0.8125, 0.5, 0.8091, 0.5, 0.8125, 0.5, 0.8125, 0.5, 0.8091, 0.5, 0.842, 0.5, 0.875, 0.5, 0.875, 0.5, 0.842, 0.5, 0.7972, 0.5, 0.8091, 0.5, 0.8091, 0.5, 0.7972, 0.5, 1.0, 0.5, 0.9375, 0.5, 0.9375, 0.5, 1.0, 0.5, 0.9375, 0.5, 0.875, 0.5, 0.875, 0.5, 0.9375, 0.5, 0.875, 0.5, 0.8125, 0.5, 0.8125, 0.5, 0.875, 0.5, 0.8125, 0.5, 0.7972, 0.5, 0.8091, 0.5, 0.8125, 0.5, 1.0, 0.5, 0.9375, 0.5, 0.9375, 0.5, 1.0, 0.5, 0.8125, 0.5, 0.8091, 0.5, 0.8125, 0.5, 1.0, 0.5, 0.9375, 0.5, 0.9375, 0.5, 1.0, 0.5, 0.9375, 0.5, 0.875, 0.5, 0.875, 0.5, 0.9375, 0.5, 0.875, 0.5, 0.8125, 0.5, 0.8125, 0.5, 0.842, 0.5, 0.875, 0.5, 0.9375, 0.5, 0.875, 0.5, 0.875, 0.5, 0.9375, 0.5, 0.875, 0.5, 0.842, 0.5, 0.875, 0.5, 0.875, 0.5, 0.8439, 0.5, 0.8125, 0.5, 0.8125, 0.5, 0.875, 0.5, 0.9375, 0.5, 0.9063, 0.5, 0.875, 0.5, 0.875, 0.5, 0.9375, 0.5, 1.0, 0.5, 0.9697, 0.5, 0.9375, 0.5, 0.9375, 0.5, 1.0, 0.5, 0.8125, 0.5, 0.7939, 0.5, 0.7972, 0.5, 0.8125, 0.5, 1.0, 0.5, 1.0, 0.5, 0.9375, 0.5, 0.9375, 0.5, 0.9375, 0.5, 0.9375, 0.5, 0.875, 0.5, 0.875, 0.5, 0.875, 0.5, 0.875, 0.5, 0.8125, 0.5, 0.8125, 0.5, 0.8125, 0.5, 0.8125, 0.5, 0.8091, 0.5, 0.7972, 0.5, 1.0, 0.5, 1.0, 0.5, 0.9375, 0.5, 0.9375, 0.5, 0.8125, 0.5, 0.8125, 0.5, 0.8091, 0.5, 1.0, 0.5, 1.0, 0.5, 0.9375, 0.5, 0.9375, 0.5, 0.9375, 0.5, 0.9375, 0.5, 0.875, 0.5, 0.875, 0.5, 0.875, 0.5, 0.875, 0.5, 0.842, 0.5, 0.8125, 0.5, 0.8125, 0.5, 0.9375, 0.5, 0.9375, 0.5, 0.875, 0.5, 0.875, 0.5, 0.875, 0.5, 0.875, 0.5, 0.842, 0.5, 0.875, 0.5, 0.875, 0.5, 0.8125, 0.5, 0.8125, 0.5, 0.8439, 0.5, 0.9375, 0.5, 0.9375, 0.5, 0.875, 0.5, 0.875, 0.5, 0.9063, 0.5, 1.0, 0.5, 1.0, 0.5, 0.9375, 0.5, 0.9375, 0.5, 0.9697, 0.5, 0.8125, 0.5, 0.8125, 0.5, 0.7972, 0.5, 0.7939, 0.5, 1.0, 0.5, 1.0, 0.5, 0.9375, 0.5, 0.9375, 0.5, 0.9375, 0.5, 0.9375, 0.5, 0.875, 0.5, 0.875, 0.5, 0.875, 0.5, 0.875, 0.5, 0.8125, 0.5, 0.8125, 0.5, 0.8125, 0.5, 0.8125, 0.5, 0.8091, 0.5, 0.7972, 0.5, 1.0, 0.5, 1.0, 0.5, 0.9375, 0.5, 0.9375, 0.5, 0.8125, 0.5, 0.8125, 0.5, 0.8091, 0.5, 1.0, 0.5, 1.0, 0.5, 0.9375, 0.5, 0.9375, 0.5, 0.9375, 0.5, 0.9375, 0.5, 0.875, 0.5, 0.875, 0.5, 0.875, 0.5, 0.875, 0.5, 0.842, 0.5, 0.8125, 0.5, 0.8125, 0.5, 0.9375, 0.5, 0.9375, 0.5, 0.875, 0.5, 0.875, 0.5, 0.875, 0.5, 0.875, 0.5, 0.842, 0.5, 0.875, 0.5, 0.875, 0.5, 0.8125, 0.5, 0.8125, 0.5, 0.8439, 0.5, 0.9375, 0.5, 0.9375, 0.5, 0.875, 0.5, 0.875, 0.5, 0.9063, 0.5, 1.0, 0.5, 1.0, 0.5, 0.9375, 0.5, 0.9375, 0.5, 0.9697, 0.5, 0.8125, 0.5, 0.8125, 0.5, 0.7972, 0.5, 0.7939, 0.5, 1.0, 0.5, 0.9375, 0.5, 0.9375, 0.5, 1.0, 0.5, 0.9375, 0.5, 0.875, 0.5, 0.875, 0.5, 0.9375, 0.5, 0.875, 0.5, 0.8125, 0.5, 0.8125, 0.5, 0.875, 0.5, 0.8125, 0.5, 0.7972, 0.5, 0.8091, 0.5, 0.8125, 0.5, 1.0, 0.5, 0.9375, 0.5, 0.9375, 0.5, 1.0, 0.5, 0.8125, 0.5, 0.8091, 0.5, 0.8125, 0.5, 1.0, 0.5, 0.9375, 0.5, 0.9375, 0.5, 1.0, 0.5, 0.9375, 0.5, 0.875, 0.5, 0.875, 0.5, 0.9375, 0.5, 0.875, 0.5, 0.8125, 0.5, 0.8125, 0.5, 0.842, 0.5, 0.875, 0.5, 0.9375, 0.5, 0.875, 0.5, 0.875, 0.5, 0.9375, 0.5, 0.875, 0.5, 0.842, 0.5, 0.875, 0.5, 0.875, 0.5, 0.8439, 0.5, 0.8125, 0.5, 0.8125, 0.5, 0.875, 0.5, 0.9375, 0.5, 0.9063, 0.5, 0.875, 0.5, 0.875, 0.5, 0.9375, 0.5, 1.0, 0.5, 0.9697, 0.5, 0.9375, 0.5, 0.9375, 0.5, 1.0, 0.5, 0.8125, 0.5, 0.7939, 0.5, 0.7972, 0.5, 0.8125, 0.5, 1.0, 1.0, 0.9375, 1.0, 0.9375, 1.0, 1.0, 1.0, 0.75, 1.0, 0.8125, 1.0, 0.8125, 1.0, 0.75, 1.0, 0.75, 1.0, 0.8125, 1.0, 0.8125, 1.0, 0.75, 1.0, 0.8125, 1.0, 0.75, 1.0, 0.75, 1.0, 0.8125, 1.0, 0.8125, 1.0, 0.875, 1.0, 0.875, 1.0, 0.8125, 1.0, 0.875, 1.0, 0.9375, 1.0, 0.9375, 1.0, 0.875, 1.0, 0.9375, 1.0, 0.875, 1.0, 0.875, 1.0, 0.9375, 1.0, 0.9375, 1.0, 1.0, 1.0, 1.0, 1.0, 0.9375, 1.0, 0.8125, 1.0, 0.75, 1.0, 0.75, 1.0, 0.8125, 1.0, 0.75, 1.0, 0.8125, 1.0, 0.8125, 1.0, 0.75, 1.0, 0.9375, 1.0, 0.875, 1.0, 0.875, 1.0, 0.9375, 1.0, 0.8125, 1.0, 0.875, 1.0, 0.875, 1.0, 0.8125, 1.0, 0.875, 1.0, 0.8125, 1.0, 0.8125, 1.0, 0.875, 1.0, 0.9375, 1.0, 1.0, 1.0, 1.0, 1.0, 0.9375, 1.0, 0.875, 1.0, 0.9375, 1.0, 0.9375, 1.0, 0.875, 1.0, 1.0, 1.0, 0.9375, 1.0, 0.9375, 1.0, 1.0, 1.0, 0.875, 1.0, 0.8125, 1.0, 0.8125, 1.0, 0.875, 1.0, 1.0, 1.0, 0.9375, 1.0, 0.9375, 1.0, 1.0, 1.0, 0.8125, 1.0, 0.75, 1.0, 0.75, 1.0, 0.8125, 1.0, 1.0, 1.0, 0.9375, 1.0, 0.9375, 1.0, 1.0, 1.0, 0.9375, 1.0, 1.0, 1.0, 1.0, 1.0, 0.9375, 1.0, 0.9375, 1.0, 0.875, 1.0, 0.875, 1.0, 0.9375, 1.0, 0.875, 1.0, 0.9375, 1.0, 0.9375, 1.0, 0.875, 1.0, 0.875, 1.0, 0.8125, 1.0, 0.8125, 1.0, 0.875, 1.0, 0.8125, 1.0, 0.875, 1.0, 0.875, 1.0, 0.8125, 1.0, 0.8125, 1.0, 0.75, 1.0, 0.75, 1.0, 0.8125, 1.0, 0.9375, 1.0, 1.0, 1.0, 1.0, 1.0, 0.9375, 1.0, 0.75, 1.0, 0.8125, 1.0, 0.8125, 1.0, 0.75, 1.0, 1.0, 1.0, 0.9375, 1.0, 0.9375, 1.0, 1.0, 1.0, 0.875, 1.0, 0.9375, 1.0, 0.9375, 1.0, 0.875, 1.0, 0.9375, 1.0, 0.875, 1.0, 0.875, 1.0, 0.9375, 1.0, 0.8125, 1.0, 0.875, 1.0, 0.875, 1.0, 0.8125, 1.0, 0.875, 1.0, 0.8125, 1.0, 0.8125, 1.0, 0.875, 1.0, 0.875, 1.0, 0.9375, 1.0, 0.9375, 1.0, 0.875, 1.0, 0.875, 1.0, 0.9375, 1.0, 0.9375, 1.0, 0.875, 1.0, 0.9375, 1.0, 0.875, 1.0, 0.875, 1.0, 0.9375, 1.0, 0.8125, 1.0, 0.875, 1.0, 0.875, 1.0, 0.8125, 1.0, 0.875, 1.0, 0.8125, 1.0, 0.8125, 1.0, 0.875, 1.0, 0.75, 1.0, 0.8125, 1.0, 0.8125, 1.0, 0.75, 1.0, 0.8125, 1.0, 0.75, 1.0, 0.75, 1.0, 0.8125, 1.0, 1.0, 1.0, 0.9375, 1.0, 0.9375, 1.0, 1.0, 1.0, 0.9375, 1.0, 1.0, 1.0, 1.0, 1.0, 0.9375, 1.0, 0.9375, 1.0, 0.875, 1.0, 0.875, 1.0, 0.9375, 1.0, 0.875, 1.0, 0.9375, 1.0, 0.9375, 1.0, 0.875, 1.0, 0.875, 1.0, 0.8125, 1.0, 0.8125, 1.0, 0.875, 1.0, 0.8125, 1.0, 0.875, 1.0, 0.875, 1.0, 0.8125, 1.0, 0.8125, 1.0, 0.75, 1.0, 0.75, 1.0, 0.8125, 1.0, 0.9375, 1.0, 1.0, 1.0, 1.0, 1.0, 0.9375, 1.0, 0.75, 1.0, 0.8125, 1.0, 0.8125, 1.0, 0.75, 1.0, 0.9375, 1.0, 1.0, 1.0, 0.9375, 1.0, 0.875, 1.0, 0.8125, 1.0, 0.75, 1.0, 0.8125, 1.0, 0.875, 1.0, 0.9375, 1.0, 1.0, 1.0, 0.9375, 1.0, 0.875, 1.0, 0.8125, 1.0, 0.75, 1.0, 0.8125, 1.0, 0.875, 1.0, 0.875, 1.0, 0.8125, 1.0, 0.8125, 1.0, 0.875, 1.0, 0.8125, 1.0, 0.875, 1.0, 0.875, 1.0, 0.8125, 1.0, 0.8125, 1.0, 0.75, 1.0, 0.75, 1.0, 0.8125, 1.0, 0.9375, 1.0, 1.0, 1.0, 1.0, 1.0, 0.9375, 1.0, 0.75, 1.0, 0.8125, 1.0, 0.8125, 1.0, 0.75, 1.0, 1.0, 1.0, 0.9375, 1.0, 0.9375, 1.0, 1.0, 1.0, 0.875, 1.0, 0.9375, 1.0, 0.9375, 1.0, 0.875, 1.0, 0.9375, 1.0, 0.875, 1.0, 0.875, 1.0, 0.9375, 1.0, 0.8125, 1.0, 0.875, 1.0, 0.875, 1.0, 0.8125, 1.0, 0.875, 1.0, 0.8125, 1.0, 0.8125, 1.0, 0.875, 1.0, 0.75, 1.0, 0.8125, 1.0, 0.8125, 1.0, 0.75, 1.0, 0.8125, 1.0, 0.75, 1.0, 0.75, 1.0, 0.8125, 1.0, 1.0, 1.0, 0.9375, 1.0, 0.9375, 1.0, 1.0, 1.0, 0.9375, 1.0, 1.0, 1.0, 1.0, 1.0, 0.9375, 1.0, 0.9375, 1.0, 0.875, 1.0, 0.875, 1.0, 0.9375, 1.0])
me_cylinder_001.materials.append(mat_toon)
me_cylinder_001.materials.append(mat_toon2)
me_cylinder_001.use_remesh_fix_poles = True
me_cylinder_001.use_remesh_preserve_attributes = False
me_cylinder_001.use_mirror_vertex_groups = False
me_cylinder_001.update()

# ---- objects
ob_cylinder = bpy.data.objects.new('Cylinder', me_cylinder_001)

# ---- transforms, parenting, visibility, modifiers, constraints
ob_cylinder.location = (0.0, -2.98e-08, -8.882e-16)
ob_cylinder.rotation_euler = (1.571, -0.0, 0.0)
ob_cylinder.scale = (0.3289, 0.3289, 0.3289)
ob_cylinder.lineart.crease_threshold = 0.0
_m = ob_cylinder.modifiers.new('Auto Smooth', 'NODES')
_m.node_group = ng_auto_smooth
_gi = [s.identifier for s in ng_auto_smooth.interface.items_tree if s.item_type == 'SOCKET' and s.in_out == 'INPUT']
_m[_gi[1]] = 1.047  # Angle

# ---- collection membership
col_collection.objects.link(ob_cylinder)

# ---- scene / render settings (as saved in the file)
scene.frame_start = 1; scene.frame_end = 250; scene.frame_set(0)
scene.render.engine = 'BLENDER_EEVEE_NEXT'
scene.cycles.use_denoising = False
scene.cycles.samples = 128
scene.cycles.sampling_pattern = 'TABULATED_SOBOL'
scene.cycles.use_adaptive_sampling = False
scene.cycles.use_light_tree = False
scene.view_settings.view_transform = 'Filmic'
bpy.context.view_layer.update()

# ---- added for rendering (the .blend has no active camera and no usable light): camera, sun
cam_auto = bpy.data.cameras.new('AutoCamera')
cam_auto.lens = 50.0
cam_auto.sensor_width = 36.0
cam_auto.clip_end = 1000.0
ob_auto_camera = bpy.data.objects.new('AutoCamera', cam_auto)
scene.collection.objects.link(ob_auto_camera)
ob_auto_camera.location = (0.863427, -0.998845, 0.690742)
ob_auto_camera.rotation_euler = (1.09748, -7.21219e-08, 0.694738)
scene.camera = ob_auto_camera
light_auto_sun = bpy.data.lights.new('AutoSun', 'SUN')
light_auto_sun.energy = 3.0
light_auto_sun.angle = 0.0523599
ob_auto_sun = bpy.data.objects.new('AutoSun', light_auto_sun)
scene.collection.objects.link(ob_auto_sun)
ob_auto_sun.rotation_euler = (0.872665, 0.174533, 0.523599)
bpy.context.view_layer.update()
